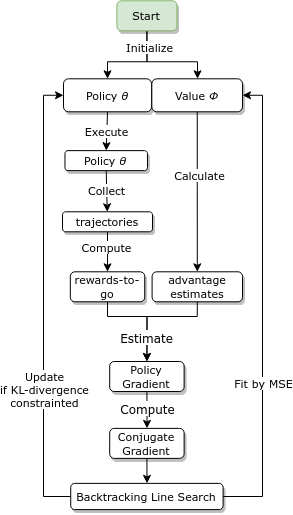

The diagram above was exported from draw.io. Its source (the exported page's mxGraphModel, read from the mxfile embedded in the PNG):
<mxGraphModel dx="8213" dy="6898" grid="1" gridSize="10" guides="1" tooltips="1" connect="1" arrows="1" fold="1" page="1" pageScale="1" pageWidth="850" pageHeight="1100" math="0" shadow="0">
  <root>
    <mxCell id="0" />
    <mxCell id="1" parent="0" />
    <mxCell id="2" style="edgeStyle=orthogonalEdgeStyle;rounded=0;orthogonalLoop=1;jettySize=auto;html=1;exitX=0.5;exitY=1;exitDx=0;exitDy=0;startArrow=none;startFill=0;fontFamily=Verdana;" edge="1" source="5" target="9" parent="1">
      <mxGeometry relative="1" as="geometry">
        <Array as="points">
          <mxPoint x="3543" y="-754.69" />
          <mxPoint x="3504" y="-754.69" />
        </Array>
      </mxGeometry>
    </mxCell>
    <mxCell id="3" style="edgeStyle=orthogonalEdgeStyle;rounded=0;orthogonalLoop=1;jettySize=auto;html=1;exitX=0.5;exitY=1;exitDx=0;exitDy=0;startArrow=none;startFill=0;fontFamily=Verdana;" edge="1" source="5" target="10" parent="1">
      <mxGeometry relative="1" as="geometry">
        <Array as="points">
          <mxPoint x="3543" y="-754.69" />
          <mxPoint x="3594" y="-754.69" />
        </Array>
      </mxGeometry>
    </mxCell>
    <mxCell id="4" value="Initialize" style="edgeLabel;html=1;align=center;verticalAlign=middle;resizable=0;points=[];fontFamily=Verdana;" vertex="1" connectable="0" parent="3">
      <mxGeometry x="-0.8613" y="1" relative="1" as="geometry">
        <mxPoint y="8" as="offset" />
      </mxGeometry>
    </mxCell>
    <mxCell id="5" value="&lt;div style=&quot;font-size: 11px;&quot; align=&quot;center&quot;&gt;Start&lt;/div&gt;" style="rounded=1;whiteSpace=wrap;html=1;shadow=1;strokeColor=#82b366;fillColor=#d5e8d4;align=center;fontFamily=Verdana;fontSize=11;fontStyle=0" vertex="1" parent="1">
      <mxGeometry x="3513.41" y="-815.69" width="60" height="30" as="geometry" />
    </mxCell>
    <mxCell id="6" value="Execute" style="rounded=0;orthogonalLoop=1;jettySize=auto;html=1;exitX=0.5;exitY=1;exitDx=0;exitDy=0;startArrow=none;startFill=0;entryX=0.5;entryY=0;entryDx=0;entryDy=0;fontFamily=Verdana;" edge="1" source="9" target="12" parent="1">
      <mxGeometry relative="1" as="geometry">
        <mxPoint x="3549" y="-664.69" as="targetPoint" />
        <Array as="points" />
      </mxGeometry>
    </mxCell>
    <mxCell id="7" style="edgeStyle=orthogonalEdgeStyle;rounded=0;orthogonalLoop=1;jettySize=auto;html=1;exitX=0;exitY=0.5;exitDx=0;exitDy=0;startArrow=none;startFill=0;entryX=0;entryY=0.5;entryDx=0;entryDy=0;fontFamily=Verdana;" edge="1" source="24" target="9" parent="1">
      <mxGeometry relative="1" as="geometry">
        <mxPoint x="3460" y="-474.69000000000005" as="sourcePoint" />
      </mxGeometry>
    </mxCell>
    <mxCell id="8" value="&lt;div&gt;Update &lt;br&gt;&lt;/div&gt;&lt;div&gt;if KL-divergence &lt;br&gt;&lt;/div&gt;&lt;div&gt;constrainted &lt;br&gt;&lt;/div&gt;" style="edgeLabel;html=1;align=center;verticalAlign=middle;resizable=0;points=[];fontFamily=Verdana;" vertex="1" connectable="0" parent="7">
      <mxGeometry x="0.3913" y="-2" relative="1" as="geometry">
        <mxPoint x="-2" y="177" as="offset" />
      </mxGeometry>
    </mxCell>
    <mxCell id="9" value="Policy &lt;i&gt;θ&lt;/i&gt;" style="rounded=1;whiteSpace=wrap;html=1;shadow=1;strokeColor=#000000;fillColor=#ffffff;fontFamily=Verdana;fontSize=11;align=center;" vertex="1" parent="1">
      <mxGeometry x="3460" y="-737.69" width="88.05" height="33" as="geometry" />
    </mxCell>
    <mxCell id="10" value="Value &lt;i&gt;&lt;span title=&quot;Greek-language text&quot; lang=&quot;el&quot;&gt;Φ&lt;/span&gt;&lt;/i&gt;" style="rounded=1;whiteSpace=wrap;html=1;shadow=1;strokeColor=#000000;fillColor=#ffffff;fontFamily=Verdana;fontSize=11;align=center;" vertex="1" parent="1">
      <mxGeometry x="3548.32" y="-737.69" width="90.68" height="33" as="geometry" />
    </mxCell>
    <mxCell id="11" value="Collect" style="rounded=0;orthogonalLoop=1;jettySize=auto;html=1;exitX=0.5;exitY=1;exitDx=0;exitDy=0;startArrow=none;startFill=0;fontFamily=Verdana;" edge="1" source="12" target="15" parent="1">
      <mxGeometry relative="1" as="geometry" />
    </mxCell>
    <mxCell id="12" value="Policy &lt;i&gt;θ&lt;/i&gt;" style="rounded=1;whiteSpace=wrap;html=1;shadow=1;fillColor=#ffffff;align=center;fontFamily=Verdana;fontSize=11;" vertex="1" parent="1">
      <mxGeometry x="3461.4799999999996" y="-665.8699999999999" width="82.5" height="20" as="geometry" />
    </mxCell>
    <mxCell id="13" style="rounded=0;orthogonalLoop=1;jettySize=auto;html=1;exitX=0.5;exitY=1;exitDx=0;exitDy=0;startArrow=none;startFill=0;fontFamily=Verdana;" edge="1" source="15" target="21" parent="1">
      <mxGeometry relative="1" as="geometry" />
    </mxCell>
    <mxCell id="14" value="Compute" style="edgeLabel;html=1;align=center;verticalAlign=middle;resizable=0;points=[];fontFamily=Verdana;" vertex="1" connectable="0" parent="13">
      <mxGeometry x="0.1624" y="-5" relative="1" as="geometry">
        <mxPoint x="3" y="-8" as="offset" />
      </mxGeometry>
    </mxCell>
    <mxCell id="15" value="trajectories" style="rounded=1;whiteSpace=wrap;html=1;shadow=1;strokeColor=#000000;fillColor=#ffffff;align=center;fontFamily=Verdana;fontSize=11;" vertex="1" parent="1">
      <mxGeometry x="3459" y="-604.69" width="90" height="20" as="geometry" />
    </mxCell>
    <mxCell id="16" style="edgeStyle=orthogonalEdgeStyle;rounded=0;orthogonalLoop=1;jettySize=auto;html=1;entryX=0.5;entryY=0;entryDx=0;entryDy=0;startArrow=none;startFill=0;fontFamily=Verdana;" edge="1" source="10" target="19" parent="1">
      <mxGeometry relative="1" as="geometry" />
    </mxCell>
    <mxCell id="17" value="Calculate" style="edgeLabel;html=1;align=center;verticalAlign=middle;resizable=0;points=[];fontFamily=Verdana;" vertex="1" connectable="0" parent="16">
      <mxGeometry x="-0.2165" y="1" relative="1" as="geometry">
        <mxPoint as="offset" />
      </mxGeometry>
    </mxCell>
    <mxCell id="18" style="edgeStyle=orthogonalEdgeStyle;rounded=0;orthogonalLoop=1;jettySize=auto;html=1;exitX=0.5;exitY=1;exitDx=0;exitDy=0;entryX=0.5;entryY=0;entryDx=0;entryDy=0;fontFamily=Verdana;fontSize=12;startArrow=none;startFill=0;" edge="1" source="19" target="26" parent="1">
      <mxGeometry relative="1" as="geometry">
        <Array as="points">
          <mxPoint x="3594" y="-500" />
          <mxPoint x="3543" y="-500" />
        </Array>
      </mxGeometry>
    </mxCell>
    <mxCell id="19" value="advantage estimates" style="rounded=1;whiteSpace=wrap;html=1;shadow=1;strokeColor=#000000;fillColor=#ffffff;align=center;fontFamily=Verdana;fontSize=11;" vertex="1" parent="1">
      <mxGeometry x="3548.6" y="-544.69" width="90.4" height="30" as="geometry" />
    </mxCell>
    <mxCell id="20" value="Estimate" style="edgeStyle=orthogonalEdgeStyle;rounded=0;orthogonalLoop=1;jettySize=auto;html=1;exitX=0.5;exitY=1;exitDx=0;exitDy=0;entryX=0.5;entryY=0;entryDx=0;entryDy=0;fontFamily=Verdana;fontSize=12;startArrow=none;startFill=0;" edge="1" source="21" target="26" parent="1">
      <mxGeometry x="0.4954" relative="1" as="geometry">
        <Array as="points">
          <mxPoint x="3504" y="-500" />
          <mxPoint x="3543" y="-500" />
        </Array>
        <mxPoint as="offset" />
      </mxGeometry>
    </mxCell>
    <mxCell id="21" value="rewards-to-go" style="rounded=1;whiteSpace=wrap;html=1;shadow=1;strokeColor=#000000;fillColor=#ffffff;align=center;fontFamily=Verdana;fontSize=11;" vertex="1" parent="1">
      <mxGeometry x="3466.82" y="-544.69" width="74.41" height="30" as="geometry" />
    </mxCell>
    <mxCell id="22" style="edgeStyle=orthogonalEdgeStyle;rounded=0;orthogonalLoop=1;jettySize=auto;html=1;exitX=1;exitY=0.5;exitDx=0;exitDy=0;entryX=1;entryY=0.5;entryDx=0;entryDy=0;startArrow=none;startFill=0;fontFamily=Verdana;" edge="1" source="24" target="10" parent="1">
      <mxGeometry relative="1" as="geometry" />
    </mxCell>
    <mxCell id="23" value="Fit by MSE " style="edgeLabel;html=1;align=center;verticalAlign=middle;resizable=0;points=[];fontFamily=Verdana;" vertex="1" connectable="0" parent="22">
      <mxGeometry x="-0.5169" relative="1" as="geometry">
        <mxPoint y="-41" as="offset" />
      </mxGeometry>
    </mxCell>
    <mxCell id="24" value="Backtracking Line Search" style="rounded=1;whiteSpace=wrap;html=1;shadow=1;align=center;fontFamily=Verdana;fontSize=11;" vertex="1" parent="1">
      <mxGeometry x="3467.22" y="-333.13000000000017" width="152.38" height="26.25" as="geometry" />
    </mxCell>
    <mxCell id="25" value="Compute" style="edgeStyle=orthogonalEdgeStyle;rounded=0;orthogonalLoop=1;jettySize=auto;html=1;exitX=0.5;exitY=1;exitDx=0;exitDy=0;fontFamily=Verdana;fontSize=12;startArrow=none;startFill=0;" edge="1" source="26" target="28" parent="1">
      <mxGeometry relative="1" as="geometry">
        <Array as="points">
          <mxPoint x="3543" y="-410" />
          <mxPoint x="3543" y="-410" />
        </Array>
      </mxGeometry>
    </mxCell>
    <mxCell id="26" value="Policy Gradient" style="rounded=1;whiteSpace=wrap;html=1;shadow=1;strokeColor=#000000;fillColor=#ffffff;align=center;fontFamily=Verdana;fontSize=11;" vertex="1" parent="1">
      <mxGeometry x="3506.21" y="-455.00000000000006" width="74.41" height="30" as="geometry" />
    </mxCell>
    <mxCell id="27" style="edgeStyle=orthogonalEdgeStyle;rounded=0;orthogonalLoop=1;jettySize=auto;html=1;exitX=0.5;exitY=1;exitDx=0;exitDy=0;fontFamily=Verdana;fontSize=12;startArrow=none;startFill=0;" edge="1" source="28" target="24" parent="1">
      <mxGeometry relative="1" as="geometry" />
    </mxCell>
    <mxCell id="28" value="Conjugate Gradient" style="rounded=1;whiteSpace=wrap;html=1;shadow=1;strokeColor=#000000;fillColor=#ffffff;align=center;fontFamily=Verdana;fontSize=11;" vertex="1" parent="1">
      <mxGeometry x="3506.21" y="-388.12000000000006" width="74.41" height="30" as="geometry" />
    </mxCell>
  </root>
</mxGraphModel>